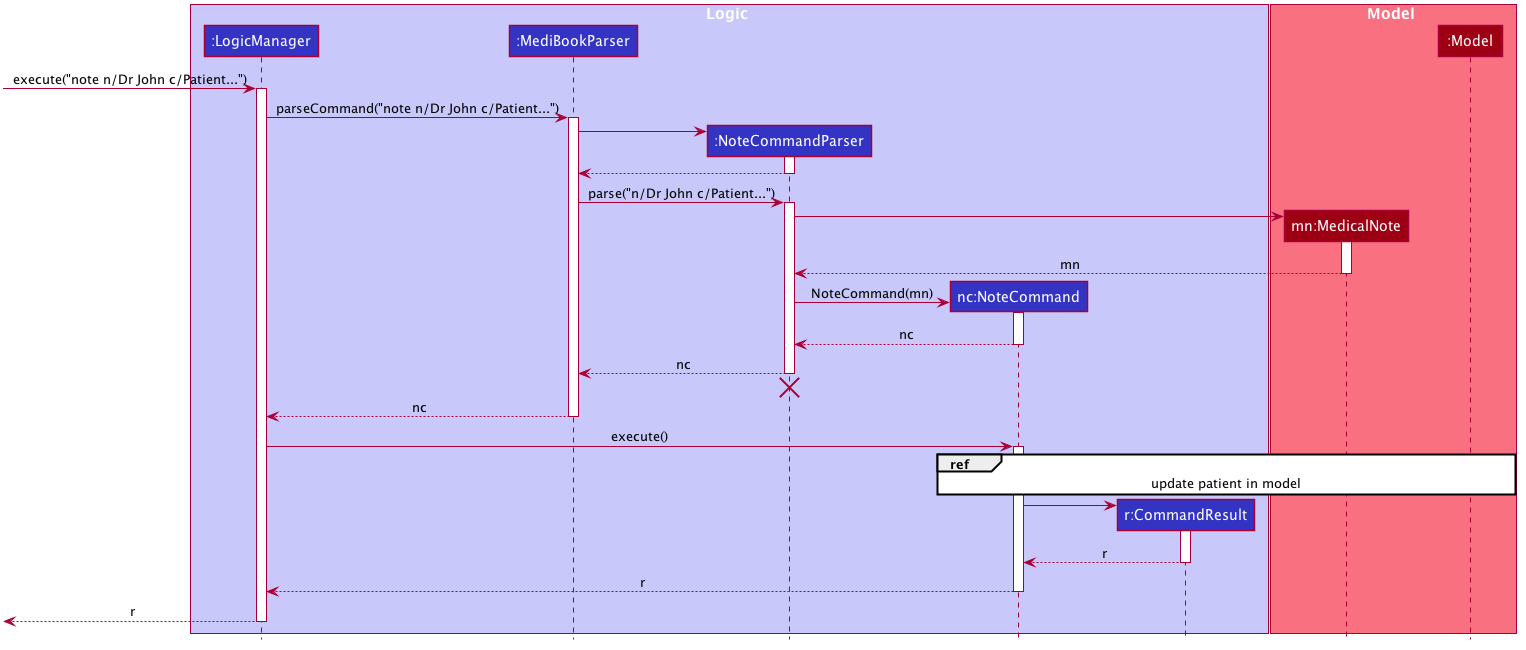

The diagram above was rendered by PlantUML. Its source (embedded in the PNG):
@startuml








skinparam BackgroundColor #FFFFFFF

skinparam Shadowing false

skinparam Class {
    FontColor #FFFFFF
    BorderThickness 1
    BorderColor #FFFFFF
    StereotypeFontColor #FFFFFF
    FontName Arial
}

skinparam Actor {
    BorderColor #000000
    Color #000000
    FontName Arial
}

skinparam Sequence {
    MessageAlign center
    BoxFontSize 15
    BoxPadding 0
    BoxFontColor #FFFFFF
    FontName Arial
}

skinparam Participant {
    FontColor #FFFFFFF
    Padding 20
}

skinparam MinClassWidth 50
skinparam ParticipantPadding 10
skinparam Shadowing false
skinparam DefaultTextAlignment center
skinparam packageStyle Rectangle

hide footbox
hide members
hide circle

box Logic #C8C8FA
participant ":LogicManager" as LogicManager #3333C4
participant ":MediBookParser" as MediBookParser #3333C4
participant ":NoteCommandParser" as NoteCommandParser #3333C4
participant "nc:NoteCommand" as NoteCommand #3333C4
participant "r:CommandResult" as CommandResult #3333C4
end box

box Model #F97181
participant "mn:MedicalNote" as MedicalNote #9D0012
participant ":Model" as Model #9D0012
end box

[-> LogicManager : execute("note n/Dr John c/Patient...")
activate LogicManager

LogicManager -> MediBookParser : parseCommand("note n/Dr John c/Patient...")
activate MediBookParser

create NoteCommandParser
MediBookParser -> NoteCommandParser
activate NoteCommandParser

NoteCommandParser --> MediBookParser
deactivate NoteCommandParser

MediBookParser -> NoteCommandParser : parse("n/Dr John c/Patient...")
activate NoteCommandParser

create MedicalNote
NoteCommandParser -> MedicalNote
activate MedicalNote

MedicalNote --> NoteCommandParser : mn
deactivate MedicalNote

create NoteCommand
NoteCommandParser -> NoteCommand : NoteCommand(mn)
activate NoteCommand

NoteCommand --> NoteCommandParser : nc
deactivate NoteCommand

NoteCommandParser --> MediBookParser : nc
deactivate NoteCommandParser


NoteCommandParser -[hidden]-> MediBookParser
destroy NoteCommandParser

MediBookParser --> LogicManager : nc
deactivate MediBookParser

LogicManager -> NoteCommand : execute()
activate NoteCommand

ref over NoteCommand, Model : update patient in model

create CommandResult
NoteCommand -> CommandResult
activate CommandResult

CommandResult --> NoteCommand : r
deactivate CommandResult

NoteCommand --> LogicManager : r
deactivate NoteCommand

[<--LogicManager : r
deactivate LogicManager
@enduml